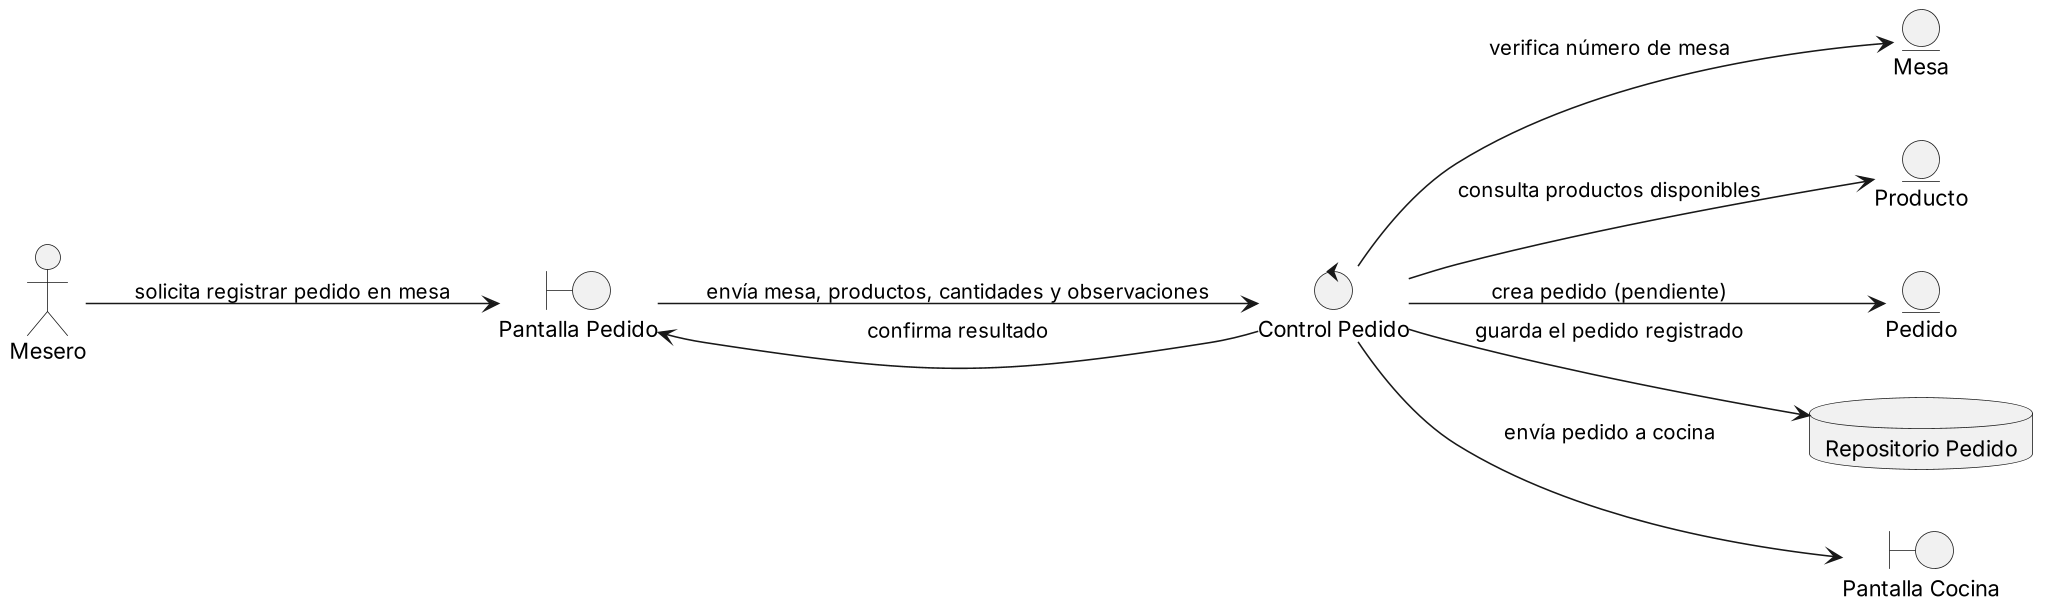

The diagram above was rendered by PlantUML. Its source (embedded in the PNG):
@startuml
skinparamlocked dpi 150
left to right direction
actor "Mesero" as Mesero
boundary "Pantalla Pedido" as UI
control "Control Pedido" as Ctrl
entity "Mesa" as Mesa
entity "Producto" as Prod
entity "Pedido" as Ped
database "Repositorio Pedido" as Repo
boundary "Pantalla Cocina" as UICocina
Mesero --> UI : solicita registrar pedido en mesa
UI --> Ctrl : envía mesa, productos, cantidades y observaciones
Ctrl --> Mesa : verifica número de mesa
Ctrl --> Prod : consulta productos disponibles
Ctrl --> Ped : crea pedido (pendiente)
Ctrl --> Repo : guarda el pedido registrado
Ctrl --> UICocina : envía pedido a cocina
Ctrl --> UI : confirma resultado
@enduml